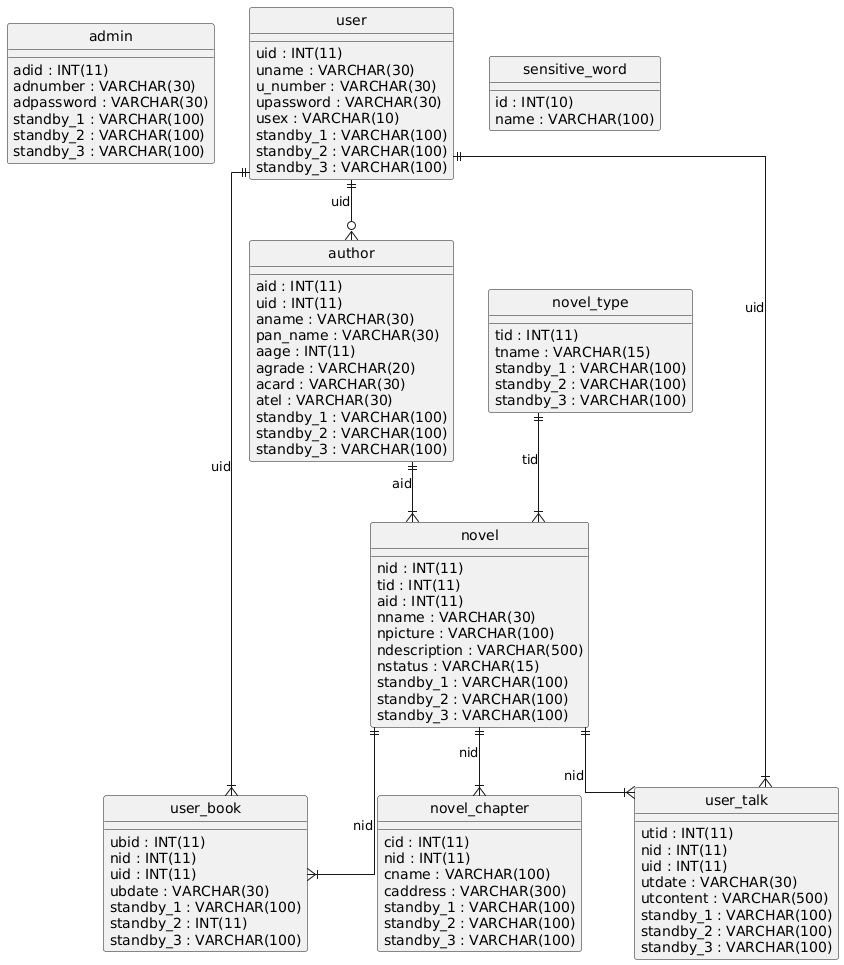

The diagram above was rendered by PlantUML. Its source (embedded in the PNG):
@startuml
hide circle
skinparam linetype ortho

entity "admin" as admin {
  adid : INT(11)
  adnumber : VARCHAR(30)
  adpassword : VARCHAR(30)
  standby_1 : VARCHAR(100)
  standby_2 : VARCHAR(100)
  standby_3 : VARCHAR(100)
}

entity "author" as author {
  aid : INT(11)
  uid : INT(11)
  aname : VARCHAR(30)
  pan_name : VARCHAR(30)
  aage : INT(11)
  agrade : VARCHAR(20)
  acard : VARCHAR(30)
  atel : VARCHAR(30)
  standby_1 : VARCHAR(100)
  standby_2 : VARCHAR(100)
  standby_3 : VARCHAR(100)
}

entity "novel" as novel {
  nid : INT(11)
  tid : INT(11)
  aid : INT(11)
  nname : VARCHAR(30)
  npicture : VARCHAR(100)
  ndescription : VARCHAR(500)
  nstatus : VARCHAR(15)
  standby_1 : VARCHAR(100)
  standby_2 : VARCHAR(100)
  standby_3 : VARCHAR(100)
}

entity "novel_chapter" as novel_chapter {
  cid : INT(11)
  nid : INT(11)
  cname : VARCHAR(100)
  caddress : VARCHAR(300)
  standby_1 : VARCHAR(100)
  standby_2 : VARCHAR(100)
  standby_3 : VARCHAR(100)
}

entity "novel_type" as novel_type {
  tid : INT(11)
  tname : VARCHAR(15)
  standby_1 : VARCHAR(100)
  standby_2 : VARCHAR(100)
  standby_3 : VARCHAR(100)
}

entity "sensitive_word" as sensitive_word {
  id : INT(10)
  name : VARCHAR(100)
}

entity "user" as user {
  uid : INT(11)
  uname : VARCHAR(30)
  u_number : VARCHAR(30)
  upassword : VARCHAR(30)
  usex : VARCHAR(10)
  standby_1 : VARCHAR(100)
  standby_2 : VARCHAR(100)
  standby_3 : VARCHAR(100)
}

entity "user_book" as user_book {
  ubid : INT(11)
  nid : INT(11)
  uid : INT(11)
  ubdate : VARCHAR(30)
  standby_1 : VARCHAR(100)
  standby_2 : INT(11)
  standby_3 : VARCHAR(100)
}

entity "user_talk" as user_talk {
  utid : INT(11)
  nid : INT(11)
  uid : INT(11)
  utdate : VARCHAR(30)
  utcontent : VARCHAR(500)
  standby_1 : VARCHAR(100)
  standby_2 : VARCHAR(100)
  standby_3 : VARCHAR(100)
}

user ||--o{ author : "uid"
novel_type ||--|{ novel : "tid"
author ||--|{ novel : "aid"
novel ||--|{ novel_chapter : "nid"
user ||--|{ user_book : "uid"
novel ||--|{ user_book : "nid"
user ||--|{ user_talk : "uid"
novel ||--|{ user_talk : "nid"
@enduml